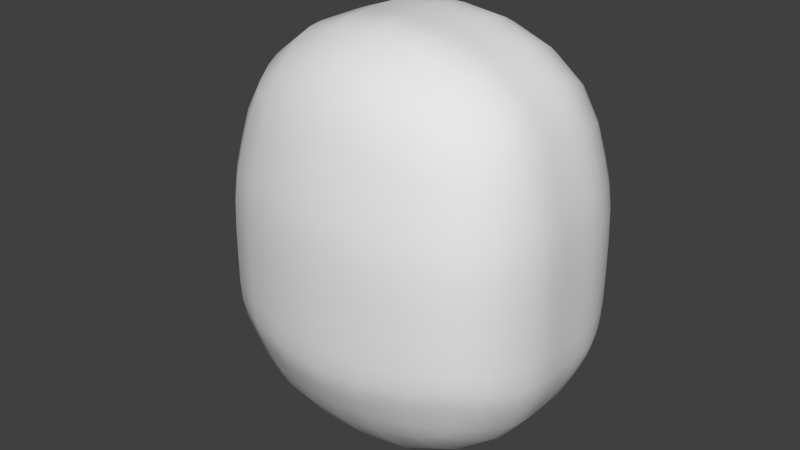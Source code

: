 # Source: head.blend  (saved by Blender 2.63.0; exported with 4.5.12 LTS)
import bpy
from mathutils import Matrix  # noqa: F401  (used for matrix-valued properties, if any)

bpy.ops.wm.read_factory_settings(use_empty=True)
scene = bpy.context.scene
scene.name = 'Scene'

# ---- collections
col_collection_1 = bpy.data.collections.new('Collection 1'); scene.collection.children.link(col_collection_1)

# ---- materials (node trees are filled in below, after node groups)
mat_material = bpy.data.materials.new('Material')
mat_material.alpha_threshold = 0.0
mat_material.use_transparent_shadow = False
mat_material.roughness = 0.5
mat_material.line_color = (0.0, 0.0, 0.0, 1.0)

# ---- material node trees

# ---- world
world_world = bpy.data.worlds.new('World'); scene.world = world_world
world_world.color = (0.05088, 0.05088, 0.05088)
world_world.use_sun_shadow = False
world_world.sun_shadow_jitter_overblur = 0.0
world_world.cycles.sampling_method = 'MANUAL'
world_world.cycles.sample_map_resolution = 256

# ---- meshes
me_cube = bpy.data.meshes.new('Cube')
me_cube.from_pydata([(0.07934, -0.0726, -0.1148), (0.01384, -0.1225, -0.01302), (0.01384, 0.1478, -0.01302), (0.08259, 0.1108, -0.09476), (0.07934, -0.08244, 0.1299), (0.00793, 0.1243, -0.1132), (0.01201, 0.1229, 0.1506), (0.07934, 0.1078, 0.1299), (0.03218, -0.09756, -0.1508), (0.09446, -0.01903, -0.1079), (0.09446, 0.04438, -0.1079), (0.09446, -0.09756, -0.04344), (0.09446, -0.09756, 0.04323), (0.05975, -0.02478, 0.1742), (0.05975, 0.05014, 0.1742), (0.02595, 0.1243, -0.1132), (0.09446, 0.1229, -0.04344), (0.09446, 0.1229, 0.04323), (0.03218, -0.09756, 0.1506), (0.09446, -0.01903, 0.1506), (0.09446, 0.04438, 0.1506), (0.03218, 0.1229, 0.1506), (0.04048, -0.02407, -0.1628), (0.04048, 0.04942, -0.1628), (-0.0004823, -0.161, -0.01261), (0.01398, -0.1364, -0.003699), (0.03722, -0.02733, 0.1846), (0.03722, 0.05268, 0.1846), (0.03722, -0.1225, -0.05478), (-0.0004823, 0.1478, -0.01302), (0.03722, -0.1225, 0.05457), (-0.0004823, -0.1225, -0.01302), (0.1194, 0.04942, -0.01302), (0.1194, -0.02407, -0.01302), (0.03722, 0.1478, -0.01302), (0.03722, -0.1225, -0.01302), (0.09446, 0.1229, -0.01034), (0.03722, 0.1478, -0.05478), (0.09446, -0.09756, -0.01034), (0.03722, 0.1478, 0.05457), (0.1194, -0.02407, 0.05457), (0.1194, 0.04942, 0.05457), (0.1194, -0.02407, -0.05478), (0.1194, 0.04942, -0.05478), (-0.0004823, -0.09756, -0.1508), (-0.002367, 0.1243, -0.1132), (-0.0004823, -0.09756, 0.1506), (-0.0004823, 0.1229, 0.1506), (-0.0004823, -0.02407, -0.1628), (-0.0004823, 0.04942, -0.1628), (-0.0004823, -0.02733, 0.1846), (-0.0004823, 0.05268, 0.1846), (-0.0004823, -0.1225, -0.05478), (-0.0004823, -0.1225, 0.05457), (-0.0004823, 0.1478, -0.05478), (-0.0004823, 0.1478, 0.05457), (0.05804, -0.1014, -0.04766), (0.01164, -0.1024, -0.07665), (0.01503, 0.04942, -0.1628), (0.01503, -0.02407, -0.1628), (0.01201, -0.09756, 0.1506), (0.01201, -0.09756, -0.1508), (0.01384, 0.1478, 0.05457), (0.01384, 0.1478, -0.05478), (0.05975, 0.1402, -0.0513), (0.05738, 0.1338, 0.07831), (0.05975, 0.1402, -0.01219), (0.05975, 0.1402, 0.0511), (-0.0004823, -0.1314, 0.04515), (0.009733, -0.1265, 0.04639), (0.01227, 0.1416, -0.07031), (0.09044, -0.09092, -0.0624), (0.01384, -0.1225, 0.05457), (0.01384, -0.1225, -0.05478), (0.01384, 0.05268, 0.1846), (0.01384, -0.02733, 0.1846), (0.05162, 0.1183, 0.1442), (0.04331, 0.1201, -0.1076), (0.08698, 0.1197, -0.05708), (0.03588, -0.1158, -0.08029), (0.0133, 0.1405, 0.08262), (0.0133, -0.1152, 0.08262), (0.05625, -0.1055, 0.04853), (0.03224, -0.1058, 0.08006), (0.03575, 0.1405, 0.08262), (0.03575, -0.1152, 0.08262), (0.09004, 0.1185, 0.06856), (0.09004, -0.09314, 0.06856), (-0.0004823, -0.1158, -0.08029), (0.1127, 0.04808, -0.0689), (0.05538, 0.1349, -0.06626), (0.05759, -0.1082, -0.07481), (0.05975, -0.1148, -0.01219), (0.05738, -0.1084, 0.07831), (0.05975, -0.1148, -0.0513), (0.05975, -0.1148, 0.0511), (0.05162, -0.08991, -0.1397), (0.05162, -0.09292, 0.1442), (0.06201, -0.02252, -0.146), (0.06201, 0.04788, -0.146), (0.1127, -0.02273, -0.0689), (0.03423, 0.1416, -0.07031), (-0.001239, -0.1091, -0.05113), (0.03551, -0.1091, -0.05113), (0.03417, -0.1024, -0.07665), (0.01212, -0.1091, -0.05113), (0.05587, -0.0948, -0.07116), (-0.001239, -0.1024, -0.07665), (-0.0004823, 0.1416, -0.07031), (0.01335, -0.1158, -0.08029), (-0.0004823, 0.1405, 0.08262), (-0.0004823, -0.1152, 0.08262), (0.1121, 0.04795, 0.08262), (0.1121, -0.02259, 0.08262), (0.05387, -0.09905, 0.07575), (0.03372, -0.1131, 0.05201), (0.04896, -0.08599, 0.04321), (0.04659, -0.07959, 0.07042), (0.02496, -0.08634, 0.07474), (0.02643, -0.09362, 0.04669), (-0.0004823, -0.1125, -0.07939), (0.05716, -0.1049, -0.0739), (0.05932, -0.1115, -0.05039), (-0.0004823, -0.1191, -0.05387), (0.01341, -0.1191, -0.05387), (0.0368, -0.1191, -0.05387), (0.03546, -0.1125, -0.07939), (0.01293, -0.1125, -0.07939)], [], [(19, 20, 14, 13), (71, 11, 94, 91), (39, 84, 65, 67), (4, 19, 13, 97), (65, 76, 7, 86), (89, 10, 3, 78), (99, 23, 15, 77), (72, 81, 111, 53), (96, 8, 22, 98), (98, 22, 23, 99), (25, 69, 68, 24), (67, 65, 86, 17), (30, 85, 81, 72), (20, 112, 86, 7), (10, 99, 77, 3), (20, 7, 76, 14), (97, 13, 26, 18), (122, 125, 103, 56), (13, 14, 27, 26), (23, 58, 5, 15), (14, 76, 21, 27), (22, 59, 58, 23), (108, 54, 63, 70), (27, 21, 6, 74), (121, 126, 79, 91), (18, 26, 75, 60), (92, 95, 30, 35), (110, 47, 6, 80), (93, 97, 18, 85), (28, 35, 1, 73), (35, 30, 72, 1), (26, 27, 74, 75), (29, 55, 62, 2), (54, 29, 2, 63), (85, 18, 60, 81), (8, 61, 59, 22), (126, 127, 109, 79), (73, 1, 31, 52), (90, 64, 16, 78), (66, 67, 17, 36), (70, 63, 37, 101), (12, 38, 33, 40), (2, 62, 39, 34), (41, 32, 36, 17), (80, 6, 21, 84), (112, 41, 17, 86), (32, 43, 16, 36), (87, 12, 40, 113), (113, 40, 41, 112), (38, 11, 42, 33), (33, 42, 43, 32), (71, 0, 9, 100), (100, 9, 10, 89), (58, 49, 45, 5), (61, 44, 48, 59), (59, 48, 49, 58), (60, 75, 50, 46), (75, 74, 51, 50), (74, 6, 47, 51), (124, 125, 28, 73), (72, 53, 68, 69), (81, 60, 46, 111), (63, 2, 34, 37), (64, 66, 36, 16), (94, 92, 35, 28), (82, 115, 30, 95), (25, 24, 31, 1), (19, 113, 112, 20), (24, 68, 53, 31), (0, 96, 98, 9), (11, 38, 92, 94), (55, 110, 80, 62), (62, 80, 84, 39), (9, 98, 99, 10), (12, 87, 93, 95), (34, 39, 67, 66), (87, 4, 97, 93), (38, 12, 95, 92), (114, 83, 118, 117), (69, 25, 1, 72), (4, 87, 113, 19), (84, 21, 76, 65), (101, 37, 64, 90), (37, 34, 66, 64), (42, 100, 89, 43), (85, 30, 115, 83), (96, 91, 79, 8), (114, 82, 95, 93), (104, 103, 105, 57), (127, 120, 88, 109), (83, 115, 119, 118), (8, 79, 109, 61), (116, 119, 115, 82), (121, 122, 56, 106), (45, 108, 70, 5), (15, 101, 90, 77), (0, 71, 91, 96), (117, 116, 82, 114), (57, 105, 102, 107), (93, 85, 83, 114), (11, 71, 100, 42), (61, 109, 88, 44), (77, 90, 78, 3), (5, 70, 101, 15), (43, 89, 78, 16), (94, 28, 125, 122), (116, 117, 118, 119), (106, 56, 103, 104), (124, 123, 102, 105), (106, 104, 126, 121), (104, 57, 127, 126), (105, 103, 125, 124), (57, 107, 120, 127), (91, 94, 122, 121), (73, 52, 123, 124), (40, 33, 32, 41)])
me_cube.polygons.foreach_set('use_smooth', [True] * 116)
me_cube.materials.append(mat_material)
me_cube.use_remesh_preserve_volume = False
me_cube.use_remesh_preserve_attributes = False
me_cube.use_mirror_vertex_groups = False
me_cube.update()

# ---- objects
ob_cube = bpy.data.objects.new('Cube', me_cube)

# ---- transforms, parenting, visibility, modifiers, constraints
ob_cube.location = (0.0, 0.0, 0.0)
ob_cube.rotation_euler = (0.0, 0.0, 4.712)
ob_cube.lock_rotations_4d = False
ob_cube.empty_display_type = 'ARROWS'
ob_cube.lineart.crease_threshold = 0.0
_m = ob_cube.modifiers.new('Mirror', 'MIRROR')
_m.use_clip = True
_m = ob_cube.modifiers.new('Subsurf', 'SUBSURF')
_m.uv_smooth = 'PRESERVE_CORNERS'
_m.quality = 1
_m.render_levels = 1
_m.show_only_control_edges = False

# ---- collection membership
col_collection_1.objects.link(ob_cube)

# ---- scene / render settings (as saved in the file)
scene.frame_start = 1; scene.frame_end = 250; scene.frame_set(1)
scene.render.engine = 'BLENDER_EEVEE_NEXT'
scene.render.image_settings.color_mode = 'RGB'
scene.render.image_settings.compression = 90
scene.render.resolution_percentage = 50
scene.render.dither_intensity = 0.0
scene.render.bake_margin = 2
scene.render.bake_bias = 0.0
scene.cycles.use_denoising = False
scene.cycles.samples = 10
scene.cycles.sampling_pattern = 'TABULATED_SOBOL'
scene.cycles.light_sampling_threshold = 0.0
scene.cycles.use_adaptive_sampling = False
scene.cycles.use_light_tree = False
scene.cycles.blur_glossy = 0.0
scene.cycles.volume_bounces = 1
scene.cycles.pixel_filter_type = 'GAUSSIAN'
scene.cycles.sample_clamp_indirect = 0.0
scene.view_settings.view_transform = 'Standard'
bpy.context.view_layer.update()

# ---- added for rendering (the .blend has no active camera and no usable light): camera, sun
cam_auto = bpy.data.cameras.new('AutoCamera')
cam_auto.lens = 50.0
cam_auto.sensor_width = 36.0
cam_auto.clip_end = 1000.0
ob_auto_camera = bpy.data.objects.new('AutoCamera', cam_auto)
scene.collection.objects.link(ob_auto_camera)
ob_auto_camera.location = (0.476868, -0.580164, 0.397667)
ob_auto_camera.rotation_euler = (1.09748, -7.21219e-08, 0.694738)
scene.camera = ob_auto_camera
light_auto_sun = bpy.data.lights.new('AutoSun', 'SUN')
light_auto_sun.energy = 3.0
light_auto_sun.angle = 0.0523599
ob_auto_sun = bpy.data.objects.new('AutoSun', light_auto_sun)
scene.collection.objects.link(ob_auto_sun)
ob_auto_sun.rotation_euler = (0.872665, 0.174533, 0.523599)
bpy.context.view_layer.update()
